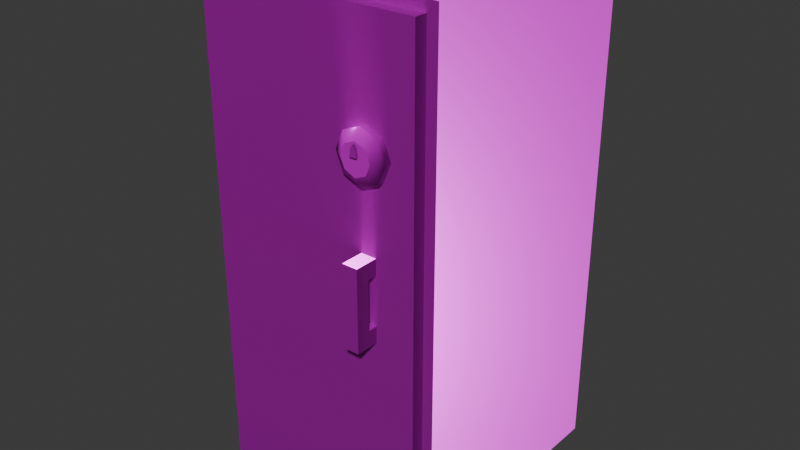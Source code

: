# Source: locker.blend  (saved by Blender 5.0.119; exported with 4.5.12 LTS)
import bpy
from mathutils import Matrix  # noqa: F401  (used for matrix-valued properties, if any)

bpy.ops.wm.read_factory_settings(use_empty=True)
scene = bpy.context.scene
scene.name = 'Scene'

# ---- collections
col_collection = bpy.data.collections.new('Collection'); scene.collection.children.link(col_collection)

# ---- images (referenced by path relative to the original .blend; pixels are not part of the script)
import os
ASSET_DIR = os.environ.get("B2B_ASSET_DIR", "")  # directory of the original .blend (textures are referenced by path, not embedded)
HERE = os.path.dirname(os.path.abspath(__file__))  # packed textures are extracted next to this script under _unpacked/

def load_image(name, relpath, width, height, colorspace="sRGB"):
    """Load a texture the original file referenced (path relative to the .blend, or extracted next to this script)."""
    p = next((c for c in (os.path.join(HERE, relpath), os.path.join(ASSET_DIR, relpath)) if relpath and os.path.exists(c)), "")
    if p:
        img = bpy.data.images.load(p, check_existing=True)
        img.name = name
    else:  # same state as the original file: an image datablock whose file is absent (Cycles renders it pink)
        img = bpy.data.images.new(name, width, height)
        img.source = "FILE"
        img.filepath = "//" + (relpath or name)
    img.colorspace_settings.name = colorspace
    return img
img_locker_worm_001_height_png_002 = load_image('locker_WORM.001_Height.png.002', 'textures/locker/locker_WORM.001_Height.png', 1024, 1024, 'Non-Color')
img_locker_worm_001_basecolor_png_002 = load_image('locker_WORM.001_BaseColor.png.002', 'textures/locker/locker_WORM.001_BaseColor.png', 1024, 1024, 'sRGB')
img_locker_worm_001_metallic_png_002 = load_image('locker_WORM.001_Metallic.png.002', 'textures/locker/locker_WORM.001_Metallic.png', 1024, 1024, 'Non-Color')
img_locker_worm_001_roughness_png_002 = load_image('locker_WORM.001_Roughness.png.002', 'textures/locker/locker_WORM.001_Roughness.png', 1024, 1024, 'Non-Color')
img_locker_worm_001_normal_png_002 = load_image('locker_WORM.001_Normal.png.002', 'textures/locker/locker_WORM.001_Normal.png', 1024, 1024, 'Non-Color')

# ---- materials (node trees are filled in below, after node groups)
mat_worm_001 = bpy.data.materials.new('WORM.001')
mat_worm_001.use_backface_culling_lightprobe_volume = False
mat_worm_001.use_transparent_shadow = False

# ---- material node trees
mat_worm_001.use_nodes = True; mat_worm_001.node_tree.nodes.clear()
_N = mat_worm_001.node_tree.nodes; _L = mat_worm_001.node_tree.links
n0 = _N.new('ShaderNodeBsdfPrincipled'); n0.name = 'Principled BSDF'; n0.location = (10, 300)
n0.distribution = 'GGX'
n0.subsurface_method = 'RANDOM_WALK_SKIN'
n0.inputs[3].default_value = 1.45
n0.inputs[27].default_value = (0.0, 0.0, 0.0, 1.0)
n0.inputs[28].default_value = 1.0
n1 = _N.new('ShaderNodeOutputMaterial'); n1.name = 'Material Output'; n1.location = (300, 300)
n2 = _N.new('ShaderNodeTexImage'); n2.name = 'Image Texture'; n2.location = (84, -876)
n2.label = 'Displacement'
n2.image = img_locker_worm_001_height_png_002
n3 = _N.new('ShaderNodeDisplacement'); n3.name = 'Displacement'; n3.location = (110, -400)
n4 = _N.new('ShaderNodeTexImage'); n4.name = 'Image Texture.001'; n4.location = (84, -36)
n4.label = 'Base Color'
n4.image = img_locker_worm_001_basecolor_png_002
n5 = _N.new('ShaderNodeTexImage'); n5.name = 'Image Texture.002'; n5.location = (84, -316)
n5.label = 'Metallic'
n5.image = img_locker_worm_001_metallic_png_002
n6 = _N.new('ShaderNodeTexImage'); n6.name = 'Image Texture.003'; n6.location = (84, -596)
n6.label = 'Roughness'
n6.image = img_locker_worm_001_roughness_png_002
n7 = _N.new('ShaderNodeTexImage'); n7.name = 'Image Texture.004'; n7.location = (84, -1156)
n7.label = 'Normal'
n7.image = img_locker_worm_001_normal_png_002
n8 = _N.new('ShaderNodeNormalMap'); n8.name = 'Normal Map'; n8.location = (-240, -620)
n9 = _N.new('ShaderNodeMapping'); n9.name = 'Mapping'; n9.location = (229, -36)
n10 = _N.new('NodeReroute'); n10.name = 'Reroute'; n10.location = (34, -706)
n10.width = 14
n10.socket_idname = 'NodeSocketVector'
n11 = _N.new('ShaderNodeTexCoord'); n11.name = 'Texture Coordinate'; n11.location = (29, -36)
n12 = _N.new('NodeFrame'); n12.name = 'Frame'; n12.location = (-1269, 336)
n12.label = 'Mapping'
n12.width = 398
n13 = _N.new('NodeFrame'); n13.name = 'Frame.001'; n13.location = (-624, 536)
n13.label = 'Textures'
n13.width = 353
n2.parent = n13
n4.parent = n13
n5.parent = n13
n6.parent = n13
n7.parent = n13
n9.parent = n12
n10.parent = n13
n11.parent = n12
_L.new(n0.outputs[0], n1.inputs[0])
_L.new(n2.outputs[0], n3.inputs[0])
_L.new(n3.outputs[0], n1.inputs[2])
_L.new(n4.outputs[0], n0.inputs[0])
_L.new(n5.outputs[0], n0.inputs[1])
_L.new(n6.outputs[0], n0.inputs[2])
_L.new(n7.outputs[0], n8.inputs[1])
_L.new(n8.outputs[0], n0.inputs[5])
_L.new(n10.outputs[0], n4.inputs[0])
_L.new(n10.outputs[0], n5.inputs[0])
_L.new(n10.outputs[0], n6.inputs[0])
_L.new(n10.outputs[0], n2.inputs[0])
_L.new(n10.outputs[0], n7.inputs[0])
_L.new(n9.outputs[0], n10.inputs[0])
_L.new(n11.outputs[2], n9.inputs[0])
n1.is_active_output = True

# ---- world
world_world = bpy.data.worlds.new('World'); scene.world = world_world
world_world.use_nodes = True; world_world.node_tree.nodes.clear()
_N = world_world.node_tree.nodes; _L = world_world.node_tree.links
n0 = _N.new('ShaderNodeOutputWorld'); n0.name = 'World Output'; n0.location = (200, 100)
n1 = _N.new('ShaderNodeBackground'); n1.name = 'Background'; n1.location = (-200, 100)
n1.inputs[0].default_value = (0.05088, 0.05088, 0.05088, 1.0)
_L.new(n1.outputs[0], n0.inputs[0])
n0.is_active_output = True
world_world.color = (0.05088, 0.05088, 0.05088)
world_world.sun_shadow_jitter_overblur = 0.0

# ---- meshes
me_locker_lod_1 = bpy.data.meshes.new('Locker-LOD-1')
me_locker_lod_1.from_pydata([(-0.48, -0.48, 0.0), (-0.48, -0.48, 2.0), (-0.48, 0.48, 0.0), (-0.48, 0.48, 2.0), (0.48, -0.48, 0.0), (0.48, -0.48, 2.0), (0.48, 0.48, 0.0), (0.48, 0.48, 2.0), (-0.4378, -0.48, 0.04), (-0.4378, -0.48, 1.96), (0.4378, -0.48, 1.96), (0.4378, -0.48, 0.04), (-0.4378, -0.53, 0.04), (-0.4378, -0.53, 1.96), (0.4378, -0.53, 1.96), (0.4378, -0.53, 0.04), (0.2251, -0.62, 0.844), (0.2251, -0.62, 1.156), (0.2251, -0.5, 0.844), (0.2251, -0.5, 1.156), (0.2851, -0.62, 0.844), (0.2851, -0.62, 1.156), (0.2851, -0.5, 0.844), (0.2851, -0.5, 1.156), (0.2251, -0.524, 0.9064), (0.2251, -0.566, 0.9064), (0.2251, -0.566, 1.094), (0.2251, -0.524, 1.094), (0.2851, -0.524, 1.094), (0.2851, -0.524, 0.9064), (0.2851, -0.566, 0.9064), (0.2851, -0.566, 1.094), (0.25, -0.505, 1.6), (0.1793, -0.505, 1.571), (0.15, -0.505, 1.5), (0.1793, -0.505, 1.429), (0.25, -0.505, 1.4), (0.3207, -0.505, 1.429), (0.35, -0.505, 1.5), (0.3207, -0.505, 1.571), (0.25, -0.555, 1.6), (0.1793, -0.555, 1.571), (0.15, -0.555, 1.5), (0.1793, -0.555, 1.429), (0.25, -0.555, 1.4), (0.3207, -0.555, 1.429), (0.35, -0.555, 1.5), (0.3207, -0.555, 1.571), (0.25, -0.58, 1.56), (0.2076, -0.58, 1.542), (0.19, -0.58, 1.5), (0.2076, -0.58, 1.458), (0.25, -0.58, 1.44), (0.2924, -0.58, 1.458), (0.31, -0.58, 1.5), (0.2924, -0.58, 1.542), (0.2411, -0.58, 1.54), (0.25, -0.58, 1.552), (0.2374, -0.58, 1.51), (0.2589, -0.58, 1.54), (0.2626, -0.58, 1.51), (0.2411, -0.59, 1.54), (0.25, -0.59, 1.552), (0.2374, -0.59, 1.51), (0.2589, -0.59, 1.54), (0.2626, -0.59, 1.51), (-0.48, 0.48, 2.0), (-0.48, 0.48, 0.0), (0.48, 0.48, 0.0), (0.48, 0.48, 2.0)], [], [(0, 1, 3, 2), (3, 7, 69, 66), (6, 7, 5, 4), (2, 6, 4, 0), (7, 3, 1, 5), (10, 9, 13, 14), (0, 4, 5, 1), (15, 14, 13, 12), (11, 10, 14, 15), (8, 11, 15, 12), (9, 8, 12, 13), (16, 17, 26, 25), (20, 21, 17, 16), (18, 22, 20, 16), (23, 19, 17, 21), (25, 26, 31, 30), (24, 25, 30, 29), (23, 21, 31, 28), (17, 19, 27, 26), (18, 16, 25, 24), (21, 20, 30, 31), (20, 22, 29, 30), (26, 27, 28, 31), (35, 43, 42, 34), (33, 41, 40, 32), (32, 40, 47, 39), (38, 46, 45, 37), (36, 44, 43, 35), (34, 42, 41, 33), (39, 47, 46, 38), (37, 45, 44, 36), (40, 48, 55, 47), (46, 54, 53, 45), (44, 52, 51, 43), (42, 50, 49, 41), (47, 55, 54, 46), (45, 53, 52, 44), (43, 51, 50, 42), (41, 49, 48, 40), (52, 53, 51), (51, 53, 54, 50), (58, 63, 61, 56), (57, 62, 64, 59), (48, 49, 55), (50, 54, 55, 49), (63, 65, 64, 61), (62, 61, 64), (60, 65, 63, 58), (59, 64, 65, 60), (56, 61, 62, 57), (67, 66, 69, 68), (2, 3, 66, 67), (7, 6, 68, 69), (6, 2, 67, 68)])
me_locker_lod_1.polygons.foreach_set('use_smooth', [True] * 54)
_k = set([(0, 1), (0, 2), (0, 4), (1, 3), (1, 5), (2, 3), (2, 6), (2, 67), (3, 7), (3, 66), (4, 5), (4, 6), (5, 7), (6, 7), (6, 68), (7, 69), (8, 9), (8, 11), (8, 12), (9, 10), (9, 13), (10, 11), (10, 14), (11, 15), (12, 13), (12, 15), (13, 14), (14, 15), (16, 17), (16, 18), (16, 20), (16, 25), (17, 19), (17, 21), (17, 26), (18, 22), (18, 24), (19, 23), (19, 27), (20, 21), (20, 22), (20, 30), (21, 23), (21, 31), (22, 29), (23, 28), (24, 25), (24, 29), (25, 26), (25, 30), (26, 27), (26, 31), (27, 28), (28, 31), (29, 30), (30, 31), (48, 49), (48, 55), (49, 50), (50, 51), (51, 52), (52, 53), (53, 54), (54, 55), (56, 57), (56, 58), (56, 61), (57, 59), (57, 62), (58, 60), (58, 63), (59, 60), (59, 64), (60, 65), (61, 62), (61, 63), (61, 64), (62, 64), (63, 65), (64, 65), (66, 67), (66, 69), (67, 68), (68, 69)])
me_locker_lod_1.attributes.new('sharp_edge', 'BOOLEAN', 'EDGE').data.foreach_set('value', [ (min(e.vertices), max(e.vertices)) in _k for e in me_locker_lod_1.edges])
_uv = me_locker_lod_1.uv_layers.new(name='UVMap')
_uv.uv.foreach_set('vector', [0.0001267, 0.5002, 0.0001267, 0.1626, 0.1622, 0.1626, 0.1622, 0.5002, 0.1624, 0.1622, 0.3245, 0.1622, 0.3246, 0.1624, 0.1625, 0.1624, 0.3249, 0.4998, 0.3249, 0.1622, 0.487, 0.1622, 0.487, 0.4998, 0.1626, 0.5002, 0.3247, 0.5002, 0.3247, 0.6622, 0.1626, 0.6622, 0.3245, 0.1622, 0.1624, 0.1622, 0.1624, 0.0001267, 0.3245, 0.0001267, 0.4957, 0.3331, 0.4957, 0.481, 0.4873, 0.481, 0.4873, 0.3331, 0.1626, 0.6622, 0.3247, 0.6622, 0.3247, 0.9999, 0.1626, 0.9999, 0.6351, 0.008572, 0.6351, 0.3329, 0.4873, 0.3329, 0.4873, 0.008572, 0.6438, 0.0001267, 0.6438, 0.3244, 0.6354, 0.3244, 0.6354, 0.0001267, 0.4873, 0.0001267, 0.6351, 0.0001267, 0.6351, 0.008572, 0.4873, 0.008572, 0.6354, 0.649, 0.6354, 0.3247, 0.6438, 0.3247, 0.6438, 0.649, 0.5162, 0.4368, 0.5162, 0.4895, 0.5071, 0.479, 0.5071, 0.4473, 0.5148, 0.3534, 0.5148, 0.4061, 0.5047, 0.4061, 0.5047, 0.3534, 0.5047, 0.3331, 0.5148, 0.3331, 0.5148, 0.3534, 0.5047, 0.3534, 0.5148, 0.4264, 0.5047, 0.4264, 0.5047, 0.4061, 0.5148, 0.4061, 0.5252, 0.3861, 0.5252, 0.4177, 0.515, 0.4177, 0.515, 0.3861, 0.4944, 0.4914, 0.4873, 0.4914, 0.4873, 0.4813, 0.4944, 0.4813, 0.5353, 0.3858, 0.515, 0.3858, 0.5242, 0.3753, 0.5313, 0.3753, 0.5162, 0.4895, 0.496, 0.4895, 0.5, 0.479, 0.5071, 0.479, 0.496, 0.4368, 0.5162, 0.4368, 0.5071, 0.4473, 0.5, 0.4473, 0.515, 0.3858, 0.515, 0.3331, 0.5242, 0.3437, 0.5242, 0.3753, 0.515, 0.3331, 0.5353, 0.3331, 0.5313, 0.3437, 0.5242, 0.3437, 0.4944, 0.5018, 0.4873, 0.5018, 0.4873, 0.4917, 0.4944, 0.4917, 0.5044, 0.359, 0.496, 0.359, 0.496, 0.3461, 0.5044, 0.3461, 0.5044, 0.4366, 0.496, 0.4366, 0.496, 0.4236, 0.5044, 0.4236, 0.5044, 0.4236, 0.496, 0.4236, 0.496, 0.4107, 0.5044, 0.4107, 0.5044, 0.3978, 0.496, 0.3978, 0.496, 0.3848, 0.5044, 0.3848, 0.5044, 0.3719, 0.496, 0.3719, 0.496, 0.359, 0.5044, 0.359, 0.5044, 0.3461, 0.496, 0.3461, 0.496, 0.3331, 0.5044, 0.3331, 0.5044, 0.4107, 0.496, 0.4107, 0.496, 0.3978, 0.5044, 0.3978, 0.5044, 0.3848, 0.496, 0.3848, 0.496, 0.3719, 0.5044, 0.3719, 0.5194, 0.5231, 0.5164, 0.5156, 0.5216, 0.5102, 0.5291, 0.5135, 0.5291, 0.4996, 0.5214, 0.5027, 0.5163, 0.4973, 0.5192, 0.4898, 0.5057, 0.4898, 0.5087, 0.4973, 0.5035, 0.5026, 0.496, 0.4994, 0.496, 0.5133, 0.5036, 0.5101, 0.5088, 0.5156, 0.5058, 0.5231, 0.5291, 0.5135, 0.5216, 0.5102, 0.5214, 0.5027, 0.5291, 0.4996, 0.5192, 0.4898, 0.5163, 0.4973, 0.5087, 0.4973, 0.5057, 0.4898, 0.496, 0.4994, 0.5035, 0.5026, 0.5036, 0.5101, 0.496, 0.5133, 0.5058, 0.5231, 0.5088, 0.5156, 0.5164, 0.5156, 0.5194, 0.5231, 0.5087, 0.4973, 0.5163, 0.4973, 0.5035, 0.5026, 0.5035, 0.5026, 0.5163, 0.4973, 0.5214, 0.5027, 0.5036, 0.5101, 0.4873, 0.502, 0.4889, 0.502, 0.4889, 0.5071, 0.4873, 0.5071, 0.4909, 0.5097, 0.4892, 0.5097, 0.4892, 0.5071, 0.4909, 0.5071, 0.5164, 0.5156, 0.5088, 0.5156, 0.5216, 0.5102, 0.5036, 0.5101, 0.5214, 0.5027, 0.5216, 0.5102, 0.5088, 0.5156, 0.5047, 0.4283, 0.5089, 0.4283, 0.5083, 0.4333, 0.5053, 0.4333, 0.5068, 0.4354, 0.5053, 0.4333, 0.5083, 0.4333, 0.5089, 0.4266, 0.5089, 0.4283, 0.5047, 0.4283, 0.5047, 0.4266, 0.4909, 0.5071, 0.4892, 0.5071, 0.4892, 0.502, 0.4909, 0.502, 0.4873, 0.5071, 0.4889, 0.5071, 0.4889, 0.5097, 0.4873, 0.5097, 0.1625, 0.5, 0.1625, 0.1624, 0.3246, 0.1624, 0.3246, 0.5, 0.1622, 0.5002, 0.1622, 0.1626, 0.1625, 0.1624, 0.1625, 0.5, 0.3249, 0.1622, 0.3249, 0.4998, 0.3246, 0.5, 0.3246, 0.1624, 0.3247, 0.5002, 0.1626, 0.5002, 0.1625, 0.5, 0.3246, 0.5])
me_locker_lod_1.materials.append(mat_worm_001)
me_locker_lod_1.update()

# ---- objects
ob_locker_lod_1 = bpy.data.objects.new('Locker-LOD-1', me_locker_lod_1)

# ---- transforms, parenting, visibility, modifiers, constraints
ob_locker_lod_1.location = (0.0, 0.0, 0.0)

# ---- collection membership
col_collection.objects.link(ob_locker_lod_1)

# ---- scene / render settings (as saved in the file)
scene.frame_start = 1; scene.frame_end = 250; scene.frame_set(1)
scene.render.engine = 'BLENDER_EEVEE_NEXT'
scene.render.bake_bias = 0.0
scene.render.bake_samples = 0
scene.cycles.sampling_pattern = 'TABULATED_SOBOL'
scene.eevee.use_volume_custom_range = False
bpy.context.view_layer.update()

# ---- added for rendering (the .blend has no active camera and no usable light): camera, sun
cam_auto = bpy.data.cameras.new('AutoCamera')
cam_auto.lens = 50.0
cam_auto.sensor_width = 36.0
cam_auto.clip_end = 1000.0
ob_auto_camera = bpy.data.objects.new('AutoCamera', cam_auto)
scene.collection.objects.link(ob_auto_camera)
ob_auto_camera.location = (2.29105, -2.81926, 2.83284)
ob_auto_camera.rotation_euler = (1.09748, -7.21219e-08, 0.694738)
scene.camera = ob_auto_camera
light_auto_sun = bpy.data.lights.new('AutoSun', 'SUN')
light_auto_sun.energy = 3.0
light_auto_sun.angle = 0.0523599
ob_auto_sun = bpy.data.objects.new('AutoSun', light_auto_sun)
scene.collection.objects.link(ob_auto_sun)
ob_auto_sun.rotation_euler = (0.872665, 0.174533, 0.523599)
bpy.context.view_layer.update()
